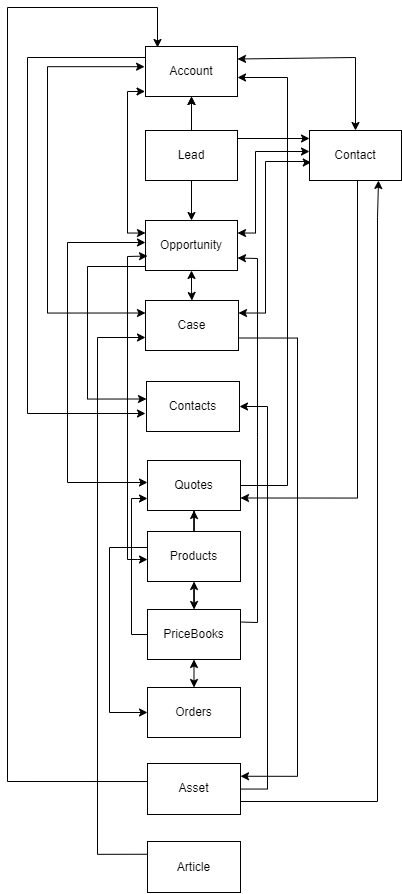

The diagram above was exported from draw.io. Its source (the exported page's mxGraphModel, read from the mxfile embedded in the PNG):
<mxGraphModel dx="955" dy="506" grid="1" gridSize="10" guides="1" tooltips="1" connect="1" arrows="1" fold="1" page="1" pageScale="1" pageWidth="827" pageHeight="1169" math="0" shadow="0">
  <root>
    <mxCell id="0" />
    <mxCell id="1" parent="0" />
    <mxCell id="8pOrk3ECiA-qXY5stYBD-3" value="" style="edgeStyle=orthogonalEdgeStyle;rounded=0;orthogonalLoop=1;jettySize=auto;html=1;entryX=0.5;entryY=1;entryDx=0;entryDy=0;" edge="1" parent="1" target="8pOrk3ECiA-qXY5stYBD-2">
      <mxGeometry relative="1" as="geometry">
        <mxPoint x="365" y="263" as="sourcePoint" />
        <mxPoint x="365" y="154" as="targetPoint" />
      </mxGeometry>
    </mxCell>
    <mxCell id="8pOrk3ECiA-qXY5stYBD-8" value="" style="edgeStyle=orthogonalEdgeStyle;rounded=0;orthogonalLoop=1;jettySize=auto;html=1;exitX=0.5;exitY=1;exitDx=0;exitDy=0;" edge="1" parent="1" source="8pOrk3ECiA-qXY5stYBD-1" target="8pOrk3ECiA-qXY5stYBD-7">
      <mxGeometry relative="1" as="geometry">
        <mxPoint x="363" y="211" as="sourcePoint" />
      </mxGeometry>
    </mxCell>
    <mxCell id="8pOrk3ECiA-qXY5stYBD-9" value="" style="edgeStyle=orthogonalEdgeStyle;rounded=0;orthogonalLoop=1;jettySize=auto;html=1;exitX=1;exitY=0;exitDx=0;exitDy=0;" edge="1" parent="1">
      <mxGeometry relative="1" as="geometry">
        <mxPoint x="408" y="270" as="sourcePoint" />
        <mxPoint x="482" y="271" as="targetPoint" />
        <Array as="points">
          <mxPoint x="408" y="271" />
        </Array>
      </mxGeometry>
    </mxCell>
    <mxCell id="8pOrk3ECiA-qXY5stYBD-65" value="" style="edgeStyle=orthogonalEdgeStyle;rounded=0;orthogonalLoop=1;jettySize=auto;html=1;" edge="1" parent="1" source="8pOrk3ECiA-qXY5stYBD-1" target="8pOrk3ECiA-qXY5stYBD-2">
      <mxGeometry relative="1" as="geometry" />
    </mxCell>
    <mxCell id="8pOrk3ECiA-qXY5stYBD-1" value="Lead" style="rounded=0;whiteSpace=wrap;html=1;" vertex="1" parent="1">
      <mxGeometry x="318" y="263" width="92" height="50" as="geometry" />
    </mxCell>
    <mxCell id="8pOrk3ECiA-qXY5stYBD-20" style="edgeStyle=orthogonalEdgeStyle;rounded=0;orthogonalLoop=1;jettySize=auto;html=1;entryX=0;entryY=0.25;entryDx=0;entryDy=0;exitX=-0.005;exitY=0.899;exitDx=0;exitDy=0;startArrow=classic;exitPerimeter=0;" edge="1" parent="1" source="8pOrk3ECiA-qXY5stYBD-2">
      <mxGeometry relative="1" as="geometry">
        <mxPoint x="318" y="141.49999999999994" as="sourcePoint" />
        <mxPoint x="318" y="365.5000000000001" as="targetPoint" />
        <Array as="points">
          <mxPoint x="300" y="224" />
          <mxPoint x="300" y="366" />
        </Array>
      </mxGeometry>
    </mxCell>
    <mxCell id="8pOrk3ECiA-qXY5stYBD-23" style="edgeStyle=orthogonalEdgeStyle;rounded=0;orthogonalLoop=1;jettySize=auto;html=1;entryX=0;entryY=0.25;entryDx=0;entryDy=0;startArrow=classic;exitX=-0.01;exitY=0.404;exitDx=0;exitDy=0;exitPerimeter=0;" edge="1" parent="1" source="8pOrk3ECiA-qXY5stYBD-2">
      <mxGeometry relative="1" as="geometry">
        <mxPoint x="310" y="200" as="sourcePoint" />
        <mxPoint x="318" y="445.5000000000001" as="targetPoint" />
        <Array as="points">
          <mxPoint x="220" y="199" />
          <mxPoint x="220" y="446" />
        </Array>
      </mxGeometry>
    </mxCell>
    <mxCell id="8pOrk3ECiA-qXY5stYBD-28" style="edgeStyle=orthogonalEdgeStyle;rounded=0;orthogonalLoop=1;jettySize=auto;html=1;exitX=0;exitY=0.22;exitDx=0;exitDy=0;exitPerimeter=0;" edge="1" parent="1" source="8pOrk3ECiA-qXY5stYBD-2">
      <mxGeometry relative="1" as="geometry">
        <mxPoint x="318" y="121" as="sourcePoint" />
        <mxPoint x="318" y="546" as="targetPoint" />
        <Array as="points">
          <mxPoint x="200" y="190" />
          <mxPoint x="200" y="546" />
        </Array>
      </mxGeometry>
    </mxCell>
    <mxCell id="8pOrk3ECiA-qXY5stYBD-2" value="Account" style="rounded=0;whiteSpace=wrap;html=1;" vertex="1" parent="1">
      <mxGeometry x="318" y="179" width="92" height="50" as="geometry" />
    </mxCell>
    <mxCell id="8pOrk3ECiA-qXY5stYBD-30" style="edgeStyle=orthogonalEdgeStyle;rounded=0;orthogonalLoop=1;jettySize=auto;html=1;entryX=1;entryY=0.25;entryDx=0;entryDy=0;startArrow=classic;" edge="1" parent="1" source="8pOrk3ECiA-qXY5stYBD-4" target="8pOrk3ECiA-qXY5stYBD-7">
      <mxGeometry relative="1" as="geometry">
        <Array as="points">
          <mxPoint x="428" y="284" />
          <mxPoint x="428" y="366" />
        </Array>
      </mxGeometry>
    </mxCell>
    <mxCell id="8pOrk3ECiA-qXY5stYBD-31" style="edgeStyle=orthogonalEdgeStyle;rounded=0;orthogonalLoop=1;jettySize=auto;html=1;entryX=1;entryY=0.25;entryDx=0;entryDy=0;exitX=0.019;exitY=0.64;exitDx=0;exitDy=0;startArrow=classic;exitPerimeter=0;" edge="1" parent="1" source="8pOrk3ECiA-qXY5stYBD-4" target="8pOrk3ECiA-qXY5stYBD-22">
      <mxGeometry relative="1" as="geometry">
        <Array as="points">
          <mxPoint x="482" y="295" />
          <mxPoint x="482" y="294" />
          <mxPoint x="438" y="294" />
          <mxPoint x="438" y="446" />
        </Array>
      </mxGeometry>
    </mxCell>
    <mxCell id="8pOrk3ECiA-qXY5stYBD-33" style="edgeStyle=orthogonalEdgeStyle;rounded=0;orthogonalLoop=1;jettySize=auto;html=1;entryX=1;entryY=0.75;entryDx=0;entryDy=0;exitX=0.5;exitY=1;exitDx=0;exitDy=0;" edge="1" parent="1" source="8pOrk3ECiA-qXY5stYBD-4" target="8pOrk3ECiA-qXY5stYBD-32">
      <mxGeometry relative="1" as="geometry">
        <mxPoint x="482" y="305.5" as="sourcePoint" />
        <mxPoint x="411" y="610.5" as="targetPoint" />
        <Array as="points">
          <mxPoint x="528" y="306" />
          <mxPoint x="530" y="306" />
          <mxPoint x="530" y="631" />
        </Array>
      </mxGeometry>
    </mxCell>
    <mxCell id="8pOrk3ECiA-qXY5stYBD-4" value="Contact" style="rounded=0;whiteSpace=wrap;html=1;" vertex="1" parent="1">
      <mxGeometry x="482" y="263" width="92" height="50" as="geometry" />
    </mxCell>
    <mxCell id="8pOrk3ECiA-qXY5stYBD-38" style="edgeStyle=orthogonalEdgeStyle;rounded=0;orthogonalLoop=1;jettySize=auto;html=1;entryX=0.5;entryY=0;entryDx=0;entryDy=0;startArrow=classic;" edge="1" parent="1" source="8pOrk3ECiA-qXY5stYBD-7" target="8pOrk3ECiA-qXY5stYBD-22">
      <mxGeometry relative="1" as="geometry" />
    </mxCell>
    <mxCell id="8pOrk3ECiA-qXY5stYBD-39" style="edgeStyle=orthogonalEdgeStyle;rounded=0;orthogonalLoop=1;jettySize=auto;html=1;entryX=0;entryY=0.5;entryDx=0;entryDy=0;startArrow=classic;" edge="1" parent="1">
      <mxGeometry relative="1" as="geometry">
        <mxPoint x="318" y="375" as="sourcePoint" />
        <mxPoint x="320" y="615" as="targetPoint" />
        <Array as="points">
          <mxPoint x="240" y="375" />
          <mxPoint x="240" y="615" />
        </Array>
      </mxGeometry>
    </mxCell>
    <mxCell id="8pOrk3ECiA-qXY5stYBD-40" style="edgeStyle=orthogonalEdgeStyle;rounded=0;orthogonalLoop=1;jettySize=auto;html=1;entryX=0;entryY=0.25;entryDx=0;entryDy=0;" edge="1" parent="1">
      <mxGeometry relative="1" as="geometry">
        <mxPoint x="318" y="399" as="sourcePoint" />
        <mxPoint x="319" y="531.5" as="targetPoint" />
        <Array as="points">
          <mxPoint x="260" y="399" />
          <mxPoint x="260" y="532" />
        </Array>
      </mxGeometry>
    </mxCell>
    <mxCell id="8pOrk3ECiA-qXY5stYBD-7" value="Opportunity" style="rounded=0;whiteSpace=wrap;html=1;" vertex="1" parent="1">
      <mxGeometry x="318" y="353" width="92" height="50" as="geometry" />
    </mxCell>
    <mxCell id="8pOrk3ECiA-qXY5stYBD-60" style="edgeStyle=orthogonalEdgeStyle;rounded=0;orthogonalLoop=1;jettySize=auto;html=1;entryX=1;entryY=0.25;entryDx=0;entryDy=0;exitX=1;exitY=0.75;exitDx=0;exitDy=0;" edge="1" parent="1" source="8pOrk3ECiA-qXY5stYBD-22" target="8pOrk3ECiA-qXY5stYBD-56">
      <mxGeometry relative="1" as="geometry">
        <Array as="points">
          <mxPoint x="470" y="471" />
          <mxPoint x="470" y="909" />
        </Array>
      </mxGeometry>
    </mxCell>
    <mxCell id="8pOrk3ECiA-qXY5stYBD-22" value="Case" style="rounded=0;whiteSpace=wrap;html=1;" vertex="1" parent="1">
      <mxGeometry x="318" y="433" width="93" height="50" as="geometry" />
    </mxCell>
    <mxCell id="8pOrk3ECiA-qXY5stYBD-24" value="Contacts" style="rounded=0;whiteSpace=wrap;html=1;" vertex="1" parent="1">
      <mxGeometry x="319" y="514" width="93" height="50" as="geometry" />
    </mxCell>
    <mxCell id="8pOrk3ECiA-qXY5stYBD-55" style="edgeStyle=orthogonalEdgeStyle;rounded=0;orthogonalLoop=1;jettySize=auto;html=1;" edge="1" parent="1">
      <mxGeometry relative="1" as="geometry">
        <mxPoint x="410" y="618" as="sourcePoint" />
        <mxPoint x="410" y="210" as="targetPoint" />
        <Array as="points">
          <mxPoint x="460" y="618" />
          <mxPoint x="460" y="210" />
        </Array>
      </mxGeometry>
    </mxCell>
    <mxCell id="8pOrk3ECiA-qXY5stYBD-32" value="Quotes" style="rounded=0;whiteSpace=wrap;html=1;" vertex="1" parent="1">
      <mxGeometry x="320" y="593" width="93" height="50" as="geometry" />
    </mxCell>
    <mxCell id="8pOrk3ECiA-qXY5stYBD-45" style="edgeStyle=orthogonalEdgeStyle;rounded=0;orthogonalLoop=1;jettySize=auto;html=1;startArrow=classic;" edge="1" parent="1" source="8pOrk3ECiA-qXY5stYBD-41" target="8pOrk3ECiA-qXY5stYBD-44">
      <mxGeometry relative="1" as="geometry" />
    </mxCell>
    <mxCell id="8pOrk3ECiA-qXY5stYBD-51" style="edgeStyle=orthogonalEdgeStyle;rounded=0;orthogonalLoop=1;jettySize=auto;html=1;" edge="1" parent="1" source="8pOrk3ECiA-qXY5stYBD-41" target="8pOrk3ECiA-qXY5stYBD-32">
      <mxGeometry relative="1" as="geometry" />
    </mxCell>
    <mxCell id="8pOrk3ECiA-qXY5stYBD-54" style="edgeStyle=orthogonalEdgeStyle;rounded=0;orthogonalLoop=1;jettySize=auto;html=1;entryX=0;entryY=0.5;entryDx=0;entryDy=0;exitX=0;exitY=0.25;exitDx=0;exitDy=0;" edge="1" parent="1" source="8pOrk3ECiA-qXY5stYBD-41" target="8pOrk3ECiA-qXY5stYBD-53">
      <mxGeometry relative="1" as="geometry">
        <mxPoint x="312" y="689" as="sourcePoint" />
        <mxPoint x="312" y="845" as="targetPoint" />
        <Array as="points">
          <mxPoint x="320" y="680" />
          <mxPoint x="282" y="680" />
          <mxPoint x="282" y="845" />
        </Array>
      </mxGeometry>
    </mxCell>
    <mxCell id="8pOrk3ECiA-qXY5stYBD-41" value="Products" style="rounded=0;whiteSpace=wrap;html=1;" vertex="1" parent="1">
      <mxGeometry x="320" y="664" width="93" height="50" as="geometry" />
    </mxCell>
    <mxCell id="8pOrk3ECiA-qXY5stYBD-69" style="edgeStyle=orthogonalEdgeStyle;rounded=0;orthogonalLoop=1;jettySize=auto;html=1;" edge="1" parent="1">
      <mxGeometry relative="1" as="geometry">
        <mxPoint x="324" y="766.9999999999998" as="sourcePoint" />
        <mxPoint x="320" y="631" as="targetPoint" />
        <Array as="points">
          <mxPoint x="304" y="767" />
          <mxPoint x="304" y="631" />
        </Array>
      </mxGeometry>
    </mxCell>
    <mxCell id="8pOrk3ECiA-qXY5stYBD-44" value="PriceBooks" style="rounded=0;whiteSpace=wrap;html=1;" vertex="1" parent="1">
      <mxGeometry x="320" y="742" width="93" height="50" as="geometry" />
    </mxCell>
    <mxCell id="8pOrk3ECiA-qXY5stYBD-50" value="" style="endArrow=classic;startArrow=classic;html=1;rounded=0;exitX=0;exitY=0.75;exitDx=0;exitDy=0;" edge="1" parent="1">
      <mxGeometry width="50" height="50" relative="1" as="geometry">
        <mxPoint x="320" y="388.5" as="sourcePoint" />
        <mxPoint x="320" y="692" as="targetPoint" />
        <Array as="points">
          <mxPoint x="300" y="389" />
          <mxPoint x="300" y="692" />
          <mxPoint x="310" y="692" />
        </Array>
      </mxGeometry>
    </mxCell>
    <mxCell id="8pOrk3ECiA-qXY5stYBD-57" style="edgeStyle=orthogonalEdgeStyle;rounded=0;orthogonalLoop=1;jettySize=auto;html=1;exitX=1;exitY=0.25;exitDx=0;exitDy=0;entryX=0.75;entryY=1;entryDx=0;entryDy=0;" edge="1" parent="1" source="8pOrk3ECiA-qXY5stYBD-56" target="8pOrk3ECiA-qXY5stYBD-4">
      <mxGeometry relative="1" as="geometry">
        <mxPoint x="678" y="954" as="sourcePoint" />
        <mxPoint x="590" y="350" as="targetPoint" />
        <Array as="points">
          <mxPoint x="411" y="909" />
          <mxPoint x="411" y="934" />
          <mxPoint x="550" y="934" />
          <mxPoint x="550" y="350" />
          <mxPoint x="551" y="350" />
        </Array>
      </mxGeometry>
    </mxCell>
    <mxCell id="8pOrk3ECiA-qXY5stYBD-53" value="Orders" style="rounded=0;whiteSpace=wrap;html=1;" vertex="1" parent="1">
      <mxGeometry x="320" y="820" width="93" height="50" as="geometry" />
    </mxCell>
    <mxCell id="8pOrk3ECiA-qXY5stYBD-58" style="edgeStyle=orthogonalEdgeStyle;rounded=0;orthogonalLoop=1;jettySize=auto;html=1;" edge="1" parent="1">
      <mxGeometry relative="1" as="geometry">
        <mxPoint x="320.0000000000001" y="914.0322580645161" as="sourcePoint" />
        <mxPoint x="330" y="180" as="targetPoint" />
        <Array as="points">
          <mxPoint x="180" y="914" />
          <mxPoint x="180" y="140" />
          <mxPoint x="330" y="140" />
        </Array>
      </mxGeometry>
    </mxCell>
    <mxCell id="8pOrk3ECiA-qXY5stYBD-59" style="edgeStyle=orthogonalEdgeStyle;rounded=0;orthogonalLoop=1;jettySize=auto;html=1;entryX=1;entryY=0.5;entryDx=0;entryDy=0;" edge="1" parent="1" source="8pOrk3ECiA-qXY5stYBD-56" target="8pOrk3ECiA-qXY5stYBD-24">
      <mxGeometry relative="1" as="geometry">
        <Array as="points">
          <mxPoint x="440" y="922" />
          <mxPoint x="440" y="539" />
        </Array>
      </mxGeometry>
    </mxCell>
    <mxCell id="8pOrk3ECiA-qXY5stYBD-56" value="Asset" style="rounded=0;whiteSpace=wrap;html=1;" vertex="1" parent="1">
      <mxGeometry x="320" y="896" width="93" height="51" as="geometry" />
    </mxCell>
    <mxCell id="8pOrk3ECiA-qXY5stYBD-61" value="Article" style="rounded=0;whiteSpace=wrap;html=1;" vertex="1" parent="1">
      <mxGeometry x="320" y="974" width="93" height="51" as="geometry" />
    </mxCell>
    <mxCell id="8pOrk3ECiA-qXY5stYBD-62" style="edgeStyle=orthogonalEdgeStyle;rounded=0;orthogonalLoop=1;jettySize=auto;html=1;exitX=0;exitY=0.25;exitDx=0;exitDy=0;entryX=0;entryY=0.75;entryDx=0;entryDy=0;" edge="1" parent="1" source="8pOrk3ECiA-qXY5stYBD-61" target="8pOrk3ECiA-qXY5stYBD-22">
      <mxGeometry relative="1" as="geometry">
        <mxPoint x="270" y="1070" as="sourcePoint" />
        <mxPoint x="310" y="483" as="targetPoint" />
        <Array as="points">
          <mxPoint x="270" y="987" />
          <mxPoint x="270" y="470" />
          <mxPoint x="318" y="470" />
        </Array>
      </mxGeometry>
    </mxCell>
    <mxCell id="8pOrk3ECiA-qXY5stYBD-67" value="" style="endArrow=classic;startArrow=classic;html=1;rounded=0;entryX=1;entryY=0.25;entryDx=0;entryDy=0;exitX=0.5;exitY=0;exitDx=0;exitDy=0;" edge="1" parent="1" source="8pOrk3ECiA-qXY5stYBD-4" target="8pOrk3ECiA-qXY5stYBD-2">
      <mxGeometry width="50" height="50" relative="1" as="geometry">
        <mxPoint x="480" y="250" as="sourcePoint" />
        <mxPoint x="530" y="200" as="targetPoint" />
        <Array as="points">
          <mxPoint x="528" y="190" />
        </Array>
      </mxGeometry>
    </mxCell>
    <mxCell id="8pOrk3ECiA-qXY5stYBD-68" value="" style="endArrow=classic;startArrow=classic;html=1;rounded=0;entryX=0.5;entryY=1;entryDx=0;entryDy=0;exitX=0.5;exitY=0;exitDx=0;exitDy=0;" edge="1" parent="1" source="8pOrk3ECiA-qXY5stYBD-53" target="8pOrk3ECiA-qXY5stYBD-44">
      <mxGeometry width="50" height="50" relative="1" as="geometry">
        <mxPoint x="350" y="860" as="sourcePoint" />
        <mxPoint x="400" y="810" as="targetPoint" />
      </mxGeometry>
    </mxCell>
    <mxCell id="8pOrk3ECiA-qXY5stYBD-71" value="" style="endArrow=classic;html=1;rounded=0;exitX=1;exitY=0.25;exitDx=0;exitDy=0;entryX=1;entryY=0.75;entryDx=0;entryDy=0;" edge="1" parent="1" source="8pOrk3ECiA-qXY5stYBD-44" target="8pOrk3ECiA-qXY5stYBD-7">
      <mxGeometry width="50" height="50" relative="1" as="geometry">
        <mxPoint x="420" y="764" as="sourcePoint" />
        <mxPoint x="470" y="714" as="targetPoint" />
        <Array as="points">
          <mxPoint x="430" y="755" />
          <mxPoint x="430" y="570" />
          <mxPoint x="430" y="391" />
        </Array>
      </mxGeometry>
    </mxCell>
  </root>
</mxGraphModel>